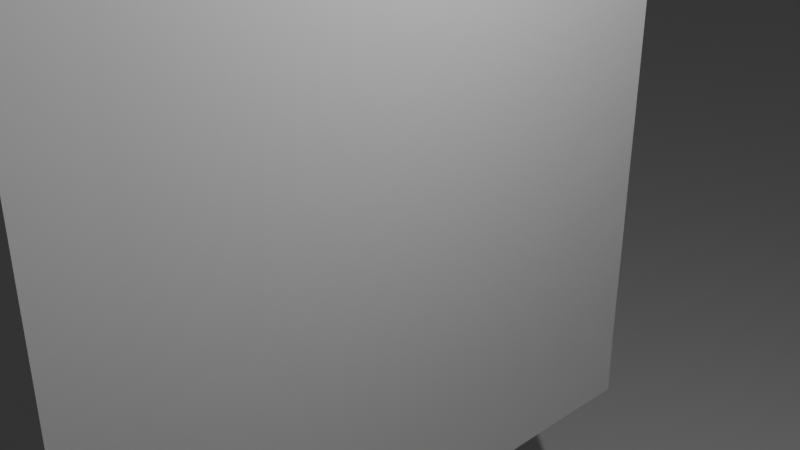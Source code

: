 # Source: expression-attribute-demo.blend  (saved by Blender 5.0.119; exported with 4.5.12 LTS)
import bpy
from mathutils import Matrix  # noqa: F401  (used for matrix-valued properties, if any)

bpy.ops.wm.read_factory_settings(use_empty=True)
scene = bpy.context.scene
scene.name = 'Scene'

# ---- collections
col_collection = bpy.data.collections.new('Collection'); scene.collection.children.link(col_collection)
col_cloth = bpy.data.collections.new('Cloth'); scene.collection.children.link(col_cloth)

# ---- world
world_world = bpy.data.worlds.new('World'); scene.world = world_world
world_world.use_nodes = True; world_world.node_tree.nodes.clear()
_N = world_world.node_tree.nodes; _L = world_world.node_tree.links
n0 = _N.new('ShaderNodeOutputWorld'); n0.name = 'World Output'; n0.location = (200, 100)
n1 = _N.new('ShaderNodeBackground'); n1.name = 'Background'; n1.location = (-200, 100)
n1.inputs[0].default_value = (0.05088, 0.05088, 0.05088, 1.0)
_L.new(n1.outputs[0], n0.inputs[0])
n0.is_active_output = True
world_world.color = (0.05088, 0.05088, 0.05088)
world_world.sun_shadow_jitter_overblur = 0.0

# ---- cameras
cam_camera = bpy.data.cameras.new('Camera')
cam_camera.clip_end = 100.0
cam_camera.ortho_scale = 7.314

# ---- lights
light_light = bpy.data.lights.new('Light', 'POINT')
light_light.energy = 1000.0
light_light.shadow_soft_size = 0.1

# ---- meshes
me_plane_001 = bpy.data.meshes.new('Plane.001')
me_plane_001.from_pydata([(-1.0, -1.0, 0.0), (1.0, -1.0, 0.0), (-1.0, 1.0, 0.0), (1.0, 1.0, 0.0)], [], [(0, 1, 3, 2)])
_uv = me_plane_001.uv_layers.new(name='UVMap')
_uv.uv.foreach_set('vector', [0.0, 0.0, 1.0, 0.0, 1.0, 1.0, 0.0, 1.0])
me_plane_001.update()
me_cloth = bpy.data.meshes.new('cloth')
me_cloth.from_pydata([(-1.0, -0.9996, -0.001504), (-0.8, -1.0, -0.002314), (-0.6, -1.0, -0.002279), (-0.4, -1.0, -0.001672), (-0.2, -1.0, -0.002286), (2.746e-06, -1.0, -0.002297), (0.2, -1.0, -0.002889), (0.4, -1.0, -0.001716), (0.6, -1.0, -0.002264), (0.8, -1.0, -0.002282), (1.0, -0.9997, -0.001578), (-1.0, -0.7998, -0.002482), (-0.8, -0.8004, -0.004685), (-0.6, -0.8004, -0.004849), (-0.4, -0.8004, -0.005364), (-0.2, -0.8004, -0.004777), (2.815e-07, -0.8003, -0.004122), (0.2, -0.8003, -0.004241), (0.4, -0.8004, -0.005309), (0.6, -0.8004, -0.004827), (0.8, -0.8004, -0.004778), (1.0, -0.7998, -0.002348), (-1.0, -0.5999, -0.002394), (-0.8, -0.6004, -0.004583), (-0.6, -0.6005, -0.004703), (-0.4, -0.6004, -0.004726), (-0.2, -0.6004, -0.004696), (-1.466e-06, -0.6004, -0.004579), (0.2, -0.6004, -0.00465), (0.4, -0.6004, -0.00473), (0.6, -0.6004, -0.004676), (0.8, -0.6004, -0.004703), (1.0, -0.5999, -0.002333), (-1.0, -0.3999, -0.002394), (-0.8, -0.4004, -0.004621), (-0.6, -0.4004, -0.004739), (-0.4, -0.4004, -0.004713), (-0.2, -0.4003, -0.004706), (-2.106e-06, -0.4003, -0.004701), (0.2, -0.4003, -0.004704), (0.4, -0.4004, -0.004708), (0.6, -0.4004, -0.004701), (0.8, -0.4004, -0.004723), (1.0, -0.3998, -0.002344), (-1.0, -0.1998, -0.002395), (-0.8, -0.2003, -0.004628), (-0.6, -0.2003, -0.004749), (-0.4, -0.2003, -0.004721), (-0.2, -0.2002, -0.004717), (-2.181e-06, -0.2002, -0.004718), (0.2, -0.2002, -0.004717), (0.4, -0.2003, -0.004714), (0.6, -0.2003, -0.004709), (0.8, -0.2003, -0.004726), (1.0, -0.1998, -0.002344), (-1.0, 0.0002517, -0.002395), (-0.8, -0.0001664, -0.004629), (-0.6, -0.0001916, -0.004749), (-0.4, -0.0001497, -0.004721), (-0.2, -0.0001172, -0.004719), (-2.034e-06, -0.0001056, -0.00472), (0.2, -0.0001157, -0.004719), (0.4, -0.0001472, -0.004715), (0.6, -0.0001919, -0.00471), (0.8, -0.0001799, -0.004726), (1.0, 0.0002806, -0.002344), (-1.0, 0.2003, -0.002394), (-0.8, 0.2, -0.004629), (-0.6, 0.1999, -0.004749), (-0.4, 0.2, -0.004721), (-0.2, 0.2, -0.004718), (-1.76e-06, 0.2, -0.00472), (0.2, 0.2, -0.004718), (0.4, 0.2, -0.004715), (0.6, 0.1999, -0.004709), (0.8, 0.1999, -0.004726), (1.0, 0.2003, -0.002344), (-1.0, 0.4004, -0.002401), (-0.8, 0.4001, -0.004636), (-0.6, 0.4001, -0.004755), (-0.4, 0.4001, -0.004726), (-0.2, 0.4002, -0.004718), (-1.276e-06, 0.4002, -0.004721), (0.2, 0.4002, -0.004716), (0.4, 0.4001, -0.004723), (0.6, 0.4001, -0.004716), (0.8, 0.4001, -0.004733), (1.0, 0.4004, -0.002352), (-1.0, 0.6004, -0.002465), (-0.8, 0.6002, -0.004676), (-0.6, 0.6002, -0.004798), (-0.4, 0.6003, -0.004766), (-0.2, 0.6003, -0.004772), (-3.998e-07, 0.6003, -0.004774), (0.2, 0.6003, -0.004715), (0.4, 0.6003, -0.004738), (0.6, 0.6002, -0.004762), (0.8, 0.6002, -0.004778), (1.0, 0.6005, -0.002409), (-1.0, 0.8005, -0.002377), (-0.8, 0.8003, -0.004465), (-0.6, 0.8004, -0.004617), (-0.4, 0.8004, -0.004593), (-0.2, 0.8004, -0.004626), (1.398e-06, 0.8004, -0.005237), (0.2, 0.8004, -0.004028), (0.4, 0.8004, -0.004531), (0.6, 0.8003, -0.004572), (0.8, 0.8003, -0.004593), (1.0, 0.8006, -0.002283), (-1.0, 1.001, -0.0007205), (-0.8001, 1.0, -0.002424), (-0.6001, 1.0, -0.002457), (-0.4, 1.001, -0.002415), (-0.2, 1.001, -0.002398), (1.201e-06, 1.001, -0.002501), (0.2, 1.001, -0.003114), (0.4, 1.001, -0.002457), (0.6001, 1.0, -0.002407), (0.8001, 1.0, -0.002435), (1.0, 1.001, -0.0007695)], [], [(0, 1, 12, 11), (1, 2, 13, 12), (2, 3, 14, 13), (3, 4, 15, 14), (4, 5, 16, 15), (5, 6, 17, 16), (6, 7, 18, 17), (7, 8, 19, 18), (8, 9, 20, 19), (9, 10, 21, 20), (11, 12, 23, 22), (12, 13, 24, 23), (13, 14, 25, 24), (14, 15, 26, 25), (15, 16, 27, 26), (16, 17, 28, 27), (17, 18, 29, 28), (18, 19, 30, 29), (19, 20, 31, 30), (20, 21, 32, 31), (22, 23, 34, 33), (23, 24, 35, 34), (24, 25, 36, 35), (25, 26, 37, 36), (26, 27, 38, 37), (27, 28, 39, 38), (28, 29, 40, 39), (29, 30, 41, 40), (30, 31, 42, 41), (31, 32, 43, 42), (33, 34, 45, 44), (34, 35, 46, 45), (35, 36, 47, 46), (36, 37, 48, 47), (37, 38, 49, 48), (38, 39, 50, 49), (39, 40, 51, 50), (40, 41, 52, 51), (41, 42, 53, 52), (42, 43, 54, 53), (44, 45, 56, 55), (45, 46, 57, 56), (46, 47, 58, 57), (47, 48, 59, 58), (48, 49, 60, 59), (49, 50, 61, 60), (50, 51, 62, 61), (51, 52, 63, 62), (52, 53, 64, 63), (53, 54, 65, 64), (55, 56, 67, 66), (56, 57, 68, 67), (57, 58, 69, 68), (58, 59, 70, 69), (59, 60, 71, 70), (60, 61, 72, 71), (61, 62, 73, 72), (62, 63, 74, 73), (63, 64, 75, 74), (64, 65, 76, 75), (66, 67, 78, 77), (67, 68, 79, 78), (68, 69, 80, 79), (69, 70, 81, 80), (70, 71, 82, 81), (71, 72, 83, 82), (72, 73, 84, 83), (73, 74, 85, 84), (74, 75, 86, 85), (75, 76, 87, 86), (77, 78, 89, 88), (78, 79, 90, 89), (79, 80, 91, 90), (80, 81, 92, 91), (81, 82, 93, 92), (82, 83, 94, 93), (83, 84, 95, 94), (84, 85, 96, 95), (85, 86, 97, 96), (86, 87, 98, 97), (88, 89, 100, 99), (89, 90, 101, 100), (90, 91, 102, 101), (91, 92, 103, 102), (92, 93, 104, 103), (93, 94, 105, 104), (94, 95, 106, 105), (95, 96, 107, 106), (96, 97, 108, 107), (97, 98, 109, 108), (99, 100, 111, 110), (100, 101, 112, 111), (101, 102, 113, 112), (102, 103, 114, 113), (103, 104, 115, 114), (104, 105, 116, 115), (105, 106, 117, 116), (106, 107, 118, 117), (107, 108, 119, 118), (108, 109, 120, 119)])
_uv = me_cloth.uv_layers.new(name='UVMap')
_uv.uv.foreach_set('vector', [0.0, 0.0, 0.8, 0.0, 0.8, 0.8, 0.0, 0.8, 0.8, 0.0, 1.6, 0.0, 1.6, 0.8, 0.8, 0.8, 1.6, 0.0, 2.4, 0.0, 2.4, 0.8, 1.6, 0.8, 2.4, 0.0, 3.2, 0.0, 3.2, 0.8, 2.4, 0.8, 3.2, 0.0, 4.0, 0.0, 4.0, 0.8, 3.2, 0.8, 4.0, 0.0, 4.8, 0.0, 4.8, 0.8, 4.0, 0.8, 4.8, 0.0, 5.6, 0.0, 5.6, 0.8, 4.8, 0.8, 5.6, 0.0, 6.4, 0.0, 6.4, 0.8, 5.6, 0.8, 6.4, 0.0, 7.2, 0.0, 7.2, 0.8, 6.4, 0.8, 7.2, 0.0, 8.0, 0.0, 8.0, 0.8, 7.2, 0.8, 0.0, 0.8, 0.8, 0.8, 0.8, 1.6, 0.0, 1.6, 0.8, 0.8, 1.6, 0.8, 1.6, 1.6, 0.8, 1.6, 1.6, 0.8, 2.4, 0.8, 2.4, 1.6, 1.6, 1.6, 2.4, 0.8, 3.2, 0.8, 3.2, 1.6, 2.4, 1.6, 3.2, 0.8, 4.0, 0.8, 4.0, 1.6, 3.2, 1.6, 4.0, 0.8, 4.8, 0.8, 4.8, 1.6, 4.0, 1.6, 4.8, 0.8, 5.6, 0.8, 5.6, 1.6, 4.8, 1.6, 5.6, 0.8, 6.4, 0.8, 6.4, 1.6, 5.6, 1.6, 6.4, 0.8, 7.2, 0.8, 7.2, 1.6, 6.4, 1.6, 7.2, 0.8, 8.0, 0.8, 8.0, 1.6, 7.2, 1.6, 0.0, 1.6, 0.8, 1.6, 0.8, 2.4, 0.0, 2.4, 0.8, 1.6, 1.6, 1.6, 1.6, 2.4, 0.8, 2.4, 1.6, 1.6, 2.4, 1.6, 2.4, 2.4, 1.6, 2.4, 2.4, 1.6, 3.2, 1.6, 3.2, 2.4, 2.4, 2.4, 3.2, 1.6, 4.0, 1.6, 4.0, 2.4, 3.2, 2.4, 4.0, 1.6, 4.8, 1.6, 4.8, 2.4, 4.0, 2.4, 4.8, 1.6, 5.6, 1.6, 5.6, 2.4, 4.8, 2.4, 5.6, 1.6, 6.4, 1.6, 6.4, 2.4, 5.6, 2.4, 6.4, 1.6, 7.2, 1.6, 7.2, 2.4, 6.4, 2.4, 7.2, 1.6, 8.0, 1.6, 8.0, 2.4, 7.2, 2.4, 0.0, 2.4, 0.8, 2.4, 0.8, 3.2, 0.0, 3.2, 0.8, 2.4, 1.6, 2.4, 1.6, 3.2, 0.8, 3.2, 1.6, 2.4, 2.4, 2.4, 2.4, 3.2, 1.6, 3.2, 2.4, 2.4, 3.2, 2.4, 3.2, 3.2, 2.4, 3.2, 3.2, 2.4, 4.0, 2.4, 4.0, 3.2, 3.2, 3.2, 4.0, 2.4, 4.8, 2.4, 4.8, 3.2, 4.0, 3.2, 4.8, 2.4, 5.6, 2.4, 5.6, 3.2, 4.8, 3.2, 5.6, 2.4, 6.4, 2.4, 6.4, 3.2, 5.6, 3.2, 6.4, 2.4, 7.2, 2.4, 7.2, 3.2, 6.4, 3.2, 7.2, 2.4, 8.0, 2.4, 8.0, 3.2, 7.2, 3.2, 0.0, 3.2, 0.8, 3.2, 0.8, 4.0, 0.0, 4.0, 0.8, 3.2, 1.6, 3.2, 1.6, 4.0, 0.8, 4.0, 1.6, 3.2, 2.4, 3.2, 2.4, 4.0, 1.6, 4.0, 2.4, 3.2, 3.2, 3.2, 3.2, 4.0, 2.4, 4.0, 3.2, 3.2, 4.0, 3.2, 4.0, 4.0, 3.2, 4.0, 4.0, 3.2, 4.8, 3.2, 4.8, 4.0, 4.0, 4.0, 4.8, 3.2, 5.6, 3.2, 5.6, 4.0, 4.8, 4.0, 5.6, 3.2, 6.4, 3.2, 6.4, 4.0, 5.6, 4.0, 6.4, 3.2, 7.2, 3.2, 7.2, 4.0, 6.4, 4.0, 7.2, 3.2, 8.0, 3.2, 8.0, 4.0, 7.2, 4.0, 0.0, 4.0, 0.8, 4.0, 0.8, 4.8, 0.0, 4.8, 0.8, 4.0, 1.6, 4.0, 1.6, 4.8, 0.8, 4.8, 1.6, 4.0, 2.4, 4.0, 2.4, 4.8, 1.6, 4.8, 2.4, 4.0, 3.2, 4.0, 3.2, 4.8, 2.4, 4.8, 3.2, 4.0, 4.0, 4.0, 4.0, 4.8, 3.2, 4.8, 4.0, 4.0, 4.8, 4.0, 4.8, 4.8, 4.0, 4.8, 4.8, 4.0, 5.6, 4.0, 5.6, 4.8, 4.8, 4.8, 5.6, 4.0, 6.4, 4.0, 6.4, 4.8, 5.6, 4.8, 6.4, 4.0, 7.2, 4.0, 7.2, 4.8, 6.4, 4.8, 7.2, 4.0, 8.0, 4.0, 8.0, 4.8, 7.2, 4.8, 0.0, 4.8, 0.8, 4.8, 0.8, 5.6, 0.0, 5.6, 0.8, 4.8, 1.6, 4.8, 1.6, 5.6, 0.8, 5.6, 1.6, 4.8, 2.4, 4.8, 2.4, 5.6, 1.6, 5.6, 2.4, 4.8, 3.2, 4.8, 3.2, 5.6, 2.4, 5.6, 3.2, 4.8, 4.0, 4.8, 4.0, 5.6, 3.2, 5.6, 4.0, 4.8, 4.8, 4.8, 4.8, 5.6, 4.0, 5.6, 4.8, 4.8, 5.6, 4.8, 5.6, 5.6, 4.8, 5.6, 5.6, 4.8, 6.4, 4.8, 6.4, 5.6, 5.6, 5.6, 6.4, 4.8, 7.2, 4.8, 7.2, 5.6, 6.4, 5.6, 7.2, 4.8, 8.0, 4.8, 8.0, 5.6, 7.2, 5.6, 0.0, 5.6, 0.8, 5.6, 0.8, 6.4, 0.0, 6.4, 0.8, 5.6, 1.6, 5.6, 1.6, 6.4, 0.8, 6.4, 1.6, 5.6, 2.4, 5.6, 2.4, 6.4, 1.6, 6.4, 2.4, 5.6, 3.2, 5.6, 3.2, 6.4, 2.4, 6.4, 3.2, 5.6, 4.0, 5.6, 4.0, 6.4, 3.2, 6.4, 4.0, 5.6, 4.8, 5.6, 4.8, 6.4, 4.0, 6.4, 4.8, 5.6, 5.6, 5.6, 5.6, 6.4, 4.8, 6.4, 5.6, 5.6, 6.4, 5.6, 6.4, 6.4, 5.6, 6.4, 6.4, 5.6, 7.2, 5.6, 7.2, 6.4, 6.4, 6.4, 7.2, 5.6, 8.0, 5.6, 8.0, 6.4, 7.2, 6.4, 0.0, 6.4, 0.8, 6.4, 0.8, 7.2, 0.0, 7.2, 0.8, 6.4, 1.6, 6.4, 1.6, 7.2, 0.8, 7.2, 1.6, 6.4, 2.4, 6.4, 2.4, 7.2, 1.6, 7.2, 2.4, 6.4, 3.2, 6.4, 3.2, 7.2, 2.4, 7.2, 3.2, 6.4, 4.0, 6.4, 4.0, 7.2, 3.2, 7.2, 4.0, 6.4, 4.8, 6.4, 4.8, 7.2, 4.0, 7.2, 4.8, 6.4, 5.6, 6.4, 5.6, 7.2, 4.8, 7.2, 5.6, 6.4, 6.4, 6.4, 6.4, 7.2, 5.6, 7.2, 6.4, 6.4, 7.2, 6.4, 7.2, 7.2, 6.4, 7.2, 7.2, 6.4, 8.0, 6.4, 8.0, 7.2, 7.2, 7.2, 0.0, 7.2, 0.8, 7.2, 0.8, 8.0, 0.0, 8.0, 0.8, 7.2, 1.6, 7.2, 1.6, 8.0, 0.8, 8.0, 1.6, 7.2, 2.4, 7.2, 2.4, 8.0, 1.6, 8.0, 2.4, 7.2, 3.2, 7.2, 3.2, 8.0, 2.4, 8.0, 3.2, 7.2, 4.0, 7.2, 4.0, 8.0, 3.2, 8.0, 4.0, 7.2, 4.8, 7.2, 4.8, 8.0, 4.0, 8.0, 4.8, 7.2, 5.6, 7.2, 5.6, 8.0, 4.8, 8.0, 5.6, 7.2, 6.4, 7.2, 6.4, 8.0, 5.6, 8.0, 6.4, 7.2, 7.2, 7.2, 7.2, 8.0, 6.4, 8.0, 7.2, 7.2, 8.0, 7.2, 8.0, 8.0, 7.2, 8.0])
me_cloth.update()
me_cloth_point_constraintmesh_001 = bpy.data.meshes.new('cloth_point_constraintMesh.001')
me_cloth_point_constraintmesh_001.from_pydata([(-0.006017, -3.998, 4.0), (-0.002882, 4.002, 4.0)], [], [])
me_cloth_point_constraintmesh_001.update()

# ---- objects
ob_light = bpy.data.objects.new('Light', light_light)
ob_camera = bpy.data.objects.new('Camera', cam_camera)
ob_solver = bpy.data.objects.new('solver', None)
ob_plane = bpy.data.objects.new('Plane', me_plane_001)
ob_cloth = bpy.data.objects.new('cloth', me_cloth)
ob_cloth_point_constraint = bpy.data.objects.new('cloth_point_constraint', me_cloth_point_constraintmesh_001)

# ---- transforms, parenting, visibility, modifiers, constraints
ob_light.location = (4.076, 1.005, 5.904)
ob_light.rotation_euler = (0.6503, 0.05522, 1.866)
ob_light.lock_rotations_4d = False
ob_light.empty_display_type = 'ARROWS'
ob_light.color = (0.0, 0.0, 0.0, 0.0)
ob_light.lineart.crease_threshold = 0.0
ob_camera.location = (7.359, -6.926, 4.958)
ob_camera.rotation_euler = (1.109, 0.0, 0.8149)
ob_camera.lock_rotations_4d = False
ob_camera.empty_display_type = 'ARROWS'
ob_camera.color = (0.0, 0.0, 0.0, 0.0)
ob_camera.display_type = 'WIRE'
ob_camera.lineart.crease_threshold = 0.0
ob_solver.location = (0.0, 0.0, 0.0)
ob_plane.location = (0.0, 0.0, -7.33)
ob_plane.scale = (100.0, 100.0, 100.0)
_m = ob_plane.modifiers.new('Triangulate', 'TRIANGULATE')
ob_cloth.location = (0.0, 0.0, 0.0)
ob_cloth.rotation_euler = (0.0, 1.571, 0.0)
ob_cloth.scale = (4.0, 4.0, 4.0)
_m = ob_cloth.modifiers.new('Triangulate', 'TRIANGULATE')
ob_cloth_point_constraint.location = (0.0, 0.0, 0.0)

# ---- collection membership
col_collection.objects.link(ob_light)
col_collection.objects.link(ob_camera)
col_collection.objects.link(ob_solver)
col_collection.objects.link(ob_plane)
col_cloth.objects.link(ob_cloth)
col_cloth.objects.link(ob_cloth_point_constraint)

# ---- scene / render settings (as saved in the file)
scene.camera = ob_camera
scene.frame_start = 1; scene.frame_end = 250; scene.frame_set(0)
scene.render.engine = 'BLENDER_EEVEE_NEXT'
scene.render.bake_bias = 0.0
scene.render.bake_samples = 0
bpy.context.view_layer.update()
